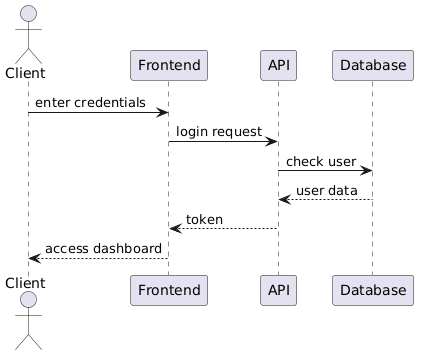

The diagram above was rendered by PlantUML. Its source (embedded in the PNG):
@startuml
actor Client
participant Frontend
participant API
participant Database

Client -> Frontend : enter credentials
Frontend -> API : login request
API -> Database : check user
Database --> API : user data
API --> Frontend : token
Frontend --> Client : access dashboard
@enduml